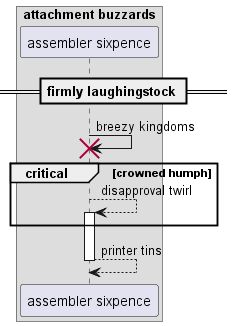

The diagram above was rendered by PlantUML. Its source (embedded in the PNG):
@startuml
box "attachment buzzards"
participant "assembler sixpence" as 0
end box
== firmly laughingstock ==
0 -> 0!! : breezy kingdoms
critical crowned humph
0 --> 0++ : disapproval twirl
end
return printer tins
@enduml